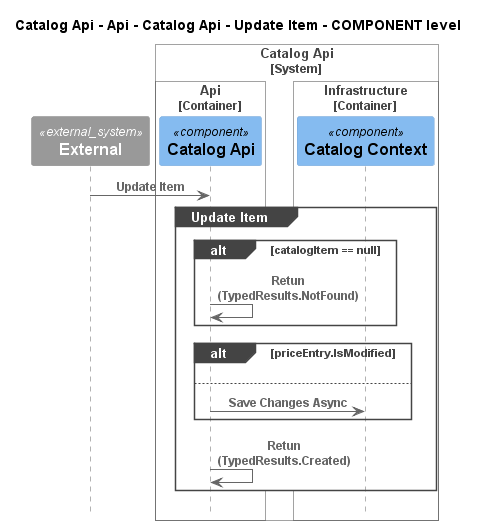

The diagram above was rendered by PlantUML. Its source (embedded in the PNG):
@startuml
!pragma layout smetana
!include ..\..\..\..\..\..\..\..\.c4s\C4_Sequence.puml

title Catalog Api - Api - Catalog Api - Update Item - COMPONENT level

System_Ext(C4InterFlow.SoftwareSystems.ExternalSystem, "External", "")

System_Boundary(dotnet.eShop.Architecture.SoftwareSystems.CatalogApi, "Catalog Api")
    
Container_Boundary(dotnet.eShop.Architecture.SoftwareSystems.CatalogApi.Containers.Api, "Api")
    Component(dotnet.eShop.Architecture.SoftwareSystems.CatalogApi.Containers.Api.Components.CatalogApi, "Catalog Api", "", "")
Boundary_End()
    
Container_Boundary(dotnet.eShop.Architecture.SoftwareSystems.CatalogApi.Containers.Infrastructure, "Infrastructure")
    Component(dotnet.eShop.Architecture.SoftwareSystems.CatalogApi.Containers.Infrastructure.Components.CatalogContext, "Catalog Context", "", "")
Boundary_End()
Boundary_End()

Rel(C4InterFlow.SoftwareSystems.ExternalSystem, dotnet.eShop.Architecture.SoftwareSystems.CatalogApi.Containers.Api.Components.CatalogApi, "Update Item")
group Update Item
alt catalogItem == null
Rel(dotnet.eShop.Architecture.SoftwareSystems.CatalogApi.Containers.Api.Components.CatalogApi, dotnet.eShop.Architecture.SoftwareSystems.CatalogApi.Containers.Api.Components.CatalogApi, "Retun (TypedResults.NotFound)")
end
alt priceEntry.IsModified
else 
Rel(dotnet.eShop.Architecture.SoftwareSystems.CatalogApi.Containers.Api.Components.CatalogApi, dotnet.eShop.Architecture.SoftwareSystems.CatalogApi.Containers.Infrastructure.Components.CatalogContext, "Save Changes Async")
end
Rel(dotnet.eShop.Architecture.SoftwareSystems.CatalogApi.Containers.Api.Components.CatalogApi, dotnet.eShop.Architecture.SoftwareSystems.CatalogApi.Containers.Api.Components.CatalogApi, "Retun (TypedResults.Created)")
end


@enduml